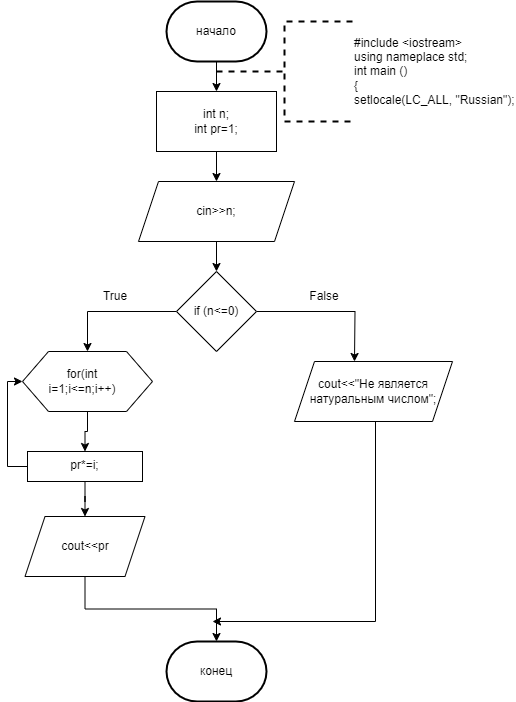

The diagram above was exported from draw.io. Its source (the exported page's mxGraphModel, read from the mxfile embedded in the PNG):
<mxGraphModel dx="996" dy="559" grid="1" gridSize="10" guides="1" tooltips="1" connect="1" arrows="1" fold="1" page="1" pageScale="1" pageWidth="827" pageHeight="1169" math="0" shadow="0">
  <root>
    <mxCell id="0" />
    <mxCell id="1" parent="0" />
    <mxCell id="ZeagjVFkMPHGC6ow8P7--2" style="edgeStyle=orthogonalEdgeStyle;rounded=0;orthogonalLoop=1;jettySize=auto;html=1;exitX=0.5;exitY=1;exitDx=0;exitDy=0;exitPerimeter=0;" edge="1" parent="1" source="ZeagjVFkMPHGC6ow8P7--3" target="ZeagjVFkMPHGC6ow8P7--5">
      <mxGeometry relative="1" as="geometry" />
    </mxCell>
    <mxCell id="ZeagjVFkMPHGC6ow8P7--3" value="начало" style="strokeWidth=2;html=1;shape=mxgraph.flowchart.terminator;whiteSpace=wrap;" vertex="1" parent="1">
      <mxGeometry x="364" y="10" width="100" height="60" as="geometry" />
    </mxCell>
    <mxCell id="ZeagjVFkMPHGC6ow8P7--4" style="edgeStyle=orthogonalEdgeStyle;rounded=0;orthogonalLoop=1;jettySize=auto;html=1;exitX=0.5;exitY=1;exitDx=0;exitDy=0;entryX=0.5;entryY=0;entryDx=0;entryDy=0;" edge="1" parent="1" source="ZeagjVFkMPHGC6ow8P7--5" target="ZeagjVFkMPHGC6ow8P7--7">
      <mxGeometry relative="1" as="geometry" />
    </mxCell>
    <mxCell id="ZeagjVFkMPHGC6ow8P7--5" value="int n;&lt;br&gt;int pr=1;" style="rounded=0;whiteSpace=wrap;html=1;" vertex="1" parent="1">
      <mxGeometry x="354" y="100" width="120" height="60" as="geometry" />
    </mxCell>
    <mxCell id="ZeagjVFkMPHGC6ow8P7--6" style="edgeStyle=orthogonalEdgeStyle;rounded=0;orthogonalLoop=1;jettySize=auto;html=1;exitX=0.5;exitY=1;exitDx=0;exitDy=0;entryX=0.5;entryY=0;entryDx=0;entryDy=0;" edge="1" parent="1" source="ZeagjVFkMPHGC6ow8P7--7" target="ZeagjVFkMPHGC6ow8P7--10">
      <mxGeometry relative="1" as="geometry" />
    </mxCell>
    <mxCell id="ZeagjVFkMPHGC6ow8P7--7" value="cin&amp;gt;&amp;gt;n;" style="shape=parallelogram;perimeter=parallelogramPerimeter;whiteSpace=wrap;html=1;fixedSize=1;" vertex="1" parent="1">
      <mxGeometry x="336" y="190" width="156" height="60" as="geometry" />
    </mxCell>
    <mxCell id="ZeagjVFkMPHGC6ow8P7--8" value="" style="edgeStyle=orthogonalEdgeStyle;rounded=0;orthogonalLoop=1;jettySize=auto;html=1;" edge="1" parent="1" source="ZeagjVFkMPHGC6ow8P7--10">
      <mxGeometry relative="1" as="geometry">
        <mxPoint x="552" y="370" as="targetPoint" />
      </mxGeometry>
    </mxCell>
    <mxCell id="ZeagjVFkMPHGC6ow8P7--9" style="edgeStyle=orthogonalEdgeStyle;rounded=0;orthogonalLoop=1;jettySize=auto;html=1;exitX=0;exitY=0.5;exitDx=0;exitDy=0;entryX=0.5;entryY=0;entryDx=0;entryDy=0;" edge="1" parent="1" source="ZeagjVFkMPHGC6ow8P7--10" target="ZeagjVFkMPHGC6ow8P7--14">
      <mxGeometry relative="1" as="geometry" />
    </mxCell>
    <mxCell id="ZeagjVFkMPHGC6ow8P7--10" value="if (n&amp;lt;=0)" style="rhombus;whiteSpace=wrap;html=1;" vertex="1" parent="1">
      <mxGeometry x="374" y="280" width="80" height="80" as="geometry" />
    </mxCell>
    <mxCell id="ZeagjVFkMPHGC6ow8P7--11" style="edgeStyle=orthogonalEdgeStyle;rounded=0;orthogonalLoop=1;jettySize=auto;html=1;exitX=0.5;exitY=1;exitDx=0;exitDy=0;" edge="1" parent="1">
      <mxGeometry relative="1" as="geometry">
        <mxPoint x="410" y="630" as="targetPoint" />
        <mxPoint x="573" y="430" as="sourcePoint" />
        <Array as="points">
          <mxPoint x="573" y="630" />
        </Array>
      </mxGeometry>
    </mxCell>
    <mxCell id="ZeagjVFkMPHGC6ow8P7--12" value="cout&amp;lt;&amp;lt;&quot;Не является натуральным числом&quot;;" style="shape=parallelogram;perimeter=parallelogramPerimeter;whiteSpace=wrap;html=1;fixedSize=1;" vertex="1" parent="1">
      <mxGeometry x="492" y="370" width="158" height="60" as="geometry" />
    </mxCell>
    <mxCell id="ZeagjVFkMPHGC6ow8P7--13" value="" style="edgeStyle=orthogonalEdgeStyle;rounded=0;orthogonalLoop=1;jettySize=auto;html=1;" edge="1" parent="1" source="ZeagjVFkMPHGC6ow8P7--14" target="ZeagjVFkMPHGC6ow8P7--18">
      <mxGeometry relative="1" as="geometry" />
    </mxCell>
    <mxCell id="ZeagjVFkMPHGC6ow8P7--14" value="" style="verticalLabelPosition=bottom;verticalAlign=top;html=1;shape=hexagon;perimeter=hexagonPerimeter2;arcSize=6;size=0.2;" vertex="1" parent="1">
      <mxGeometry x="220" y="360" width="130" height="60" as="geometry" />
    </mxCell>
    <mxCell id="ZeagjVFkMPHGC6ow8P7--15" value="for(int i=1;i&amp;lt;=n;i++)" style="text;html=1;strokeColor=none;fillColor=none;align=center;verticalAlign=middle;whiteSpace=wrap;rounded=0;" vertex="1" parent="1">
      <mxGeometry x="250" y="375" width="60" height="30" as="geometry" />
    </mxCell>
    <mxCell id="ZeagjVFkMPHGC6ow8P7--16" style="edgeStyle=orthogonalEdgeStyle;rounded=0;orthogonalLoop=1;jettySize=auto;html=1;exitX=0;exitY=0.5;exitDx=0;exitDy=0;entryX=0;entryY=0.5;entryDx=0;entryDy=0;" edge="1" parent="1" source="ZeagjVFkMPHGC6ow8P7--18" target="ZeagjVFkMPHGC6ow8P7--14">
      <mxGeometry relative="1" as="geometry" />
    </mxCell>
    <mxCell id="ZeagjVFkMPHGC6ow8P7--17" style="edgeStyle=orthogonalEdgeStyle;rounded=0;orthogonalLoop=1;jettySize=auto;html=1;exitX=0.5;exitY=1;exitDx=0;exitDy=0;" edge="1" parent="1" source="ZeagjVFkMPHGC6ow8P7--18" target="ZeagjVFkMPHGC6ow8P7--21">
      <mxGeometry relative="1" as="geometry" />
    </mxCell>
    <mxCell id="ZeagjVFkMPHGC6ow8P7--18" value="pr*=i;" style="whiteSpace=wrap;html=1;verticalAlign=top;arcSize=6;" vertex="1" parent="1">
      <mxGeometry x="225" y="460" width="115" height="30" as="geometry" />
    </mxCell>
    <mxCell id="ZeagjVFkMPHGC6ow8P7--19" value="конец" style="strokeWidth=2;html=1;shape=mxgraph.flowchart.terminator;whiteSpace=wrap;" vertex="1" parent="1">
      <mxGeometry x="364" y="650" width="100" height="60" as="geometry" />
    </mxCell>
    <mxCell id="ZeagjVFkMPHGC6ow8P7--20" value="#include &amp;lt;iostream&amp;gt;&lt;br&gt;using nameplace std;&lt;br&gt;int main ()&lt;br&gt;{&lt;br&gt;setlocale(LC_ALL, &quot;Russian&quot;);" style="strokeWidth=2;html=1;shape=mxgraph.flowchart.annotation_2;align=left;labelPosition=right;pointerEvents=1;dashed=1;" vertex="1" parent="1">
      <mxGeometry x="414" y="30" width="136" height="100" as="geometry" />
    </mxCell>
    <mxCell id="ZeagjVFkMPHGC6ow8P7--21" value="cout&amp;lt;&amp;lt;pr" style="shape=parallelogram;perimeter=parallelogramPerimeter;whiteSpace=wrap;html=1;fixedSize=1;" vertex="1" parent="1">
      <mxGeometry x="222.5" y="525" width="120" height="60" as="geometry" />
    </mxCell>
    <mxCell id="ZeagjVFkMPHGC6ow8P7--22" style="edgeStyle=orthogonalEdgeStyle;rounded=0;orthogonalLoop=1;jettySize=auto;html=1;exitX=0.5;exitY=1;exitDx=0;exitDy=0;entryX=0.5;entryY=0;entryDx=0;entryDy=0;entryPerimeter=0;" edge="1" parent="1" source="ZeagjVFkMPHGC6ow8P7--21" target="ZeagjVFkMPHGC6ow8P7--19">
      <mxGeometry relative="1" as="geometry" />
    </mxCell>
    <mxCell id="ZeagjVFkMPHGC6ow8P7--23" value="True" style="text;html=1;strokeColor=none;fillColor=none;align=center;verticalAlign=middle;whiteSpace=wrap;rounded=0;" vertex="1" parent="1">
      <mxGeometry x="282.5" y="290" width="60" height="30" as="geometry" />
    </mxCell>
    <mxCell id="ZeagjVFkMPHGC6ow8P7--24" value="False" style="text;html=1;strokeColor=none;fillColor=none;align=center;verticalAlign=middle;whiteSpace=wrap;rounded=0;" vertex="1" parent="1">
      <mxGeometry x="492" y="290" width="60" height="30" as="geometry" />
    </mxCell>
  </root>
</mxGraphModel>